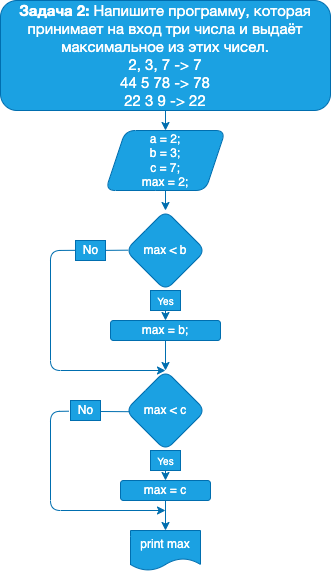

The diagram above was exported from draw.io. Its source (the exported page's mxGraphModel, read from the mxfile embedded in the PNG):
<mxGraphModel dx="808" dy="392" grid="1" gridSize="10" guides="1" tooltips="1" connect="1" arrows="1" fold="1" page="1" pageScale="1" pageWidth="827" pageHeight="1169" math="0" shadow="0">
  <root>
    <mxCell id="0" />
    <mxCell id="1" parent="0" />
    <mxCell id="5" value="" style="edgeStyle=none;html=1;fontColor=#FFFFFF;fillColor=#1ba1e2;strokeColor=#006EAF;" parent="1" source="3" target="4" edge="1">
      <mxGeometry relative="1" as="geometry" />
    </mxCell>
    <mxCell id="3" value="&lt;p style=&quot;box-sizing: border-box ; margin: 0px ; font-family: &amp;quot;roboto&amp;quot; , &amp;quot;san francisco&amp;quot; , &amp;quot;helvetica neue&amp;quot; , &amp;quot;helvetica&amp;quot; , &amp;quot;arial&amp;quot; ; font-size: 15px&quot;&gt;&lt;span style=&quot;box-sizing: border-box ; font-weight: 700&quot;&gt;Задача 2:&lt;/span&gt;&lt;span class=&quot;Apple-converted-space&quot;&gt;&amp;nbsp;&lt;/span&gt;Напишите программу, которая принимает на вход три числа и выдаёт максимальное из этих чисел.&lt;/p&gt;&lt;p style=&quot;box-sizing: border-box ; margin: 0px ; font-family: &amp;quot;roboto&amp;quot; , &amp;quot;san francisco&amp;quot; , &amp;quot;helvetica neue&amp;quot; , &amp;quot;helvetica&amp;quot; , &amp;quot;arial&amp;quot; ; font-size: 15px&quot;&gt;2, 3, 7 -&amp;gt; 7&lt;br style=&quot;box-sizing: border-box&quot;&gt;44 5 78 -&amp;gt; 78&lt;br style=&quot;box-sizing: border-box&quot;&gt;22 3 9 -&amp;gt; 22&lt;/p&gt;" style="rounded=1;whiteSpace=wrap;html=1;fontColor=#FFFFFF;fillColor=#1ba1e2;strokeColor=#006EAF;" parent="1" vertex="1">
      <mxGeometry x="140" width="330" height="110" as="geometry" />
    </mxCell>
    <mxCell id="7" value="" style="edgeStyle=none;html=1;fontColor=#FFFFFF;fillColor=#1ba1e2;strokeColor=#006EAF;" parent="1" source="4" target="6" edge="1">
      <mxGeometry relative="1" as="geometry" />
    </mxCell>
    <mxCell id="4" value="a = 2;&lt;br&gt;b = 3;&lt;br&gt;c = 7;&lt;br&gt;max = 2;" style="shape=parallelogram;perimeter=parallelogramPerimeter;whiteSpace=wrap;html=1;fixedSize=1;fontColor=#FFFFFF;rounded=1;fillColor=#1ba1e2;strokeColor=#006EAF;" parent="1" vertex="1">
      <mxGeometry x="245" y="130" width="120" height="60" as="geometry" />
    </mxCell>
    <mxCell id="9" value="" style="edgeStyle=none;html=1;fontColor=#FFFFFF;startArrow=none;fillColor=#1ba1e2;strokeColor=#006EAF;" parent="1" source="10" target="8" edge="1">
      <mxGeometry relative="1" as="geometry" />
    </mxCell>
    <mxCell id="6" value="max &amp;lt; b" style="rhombus;whiteSpace=wrap;html=1;fontColor=#FFFFFF;rounded=1;fillColor=#1ba1e2;strokeColor=#006EAF;" parent="1" vertex="1">
      <mxGeometry x="265" y="210" width="80" height="80" as="geometry" />
    </mxCell>
    <mxCell id="12" value="" style="edgeStyle=none;html=1;fontColor=#FFFFFF;entryX=0.5;entryY=0;entryDx=0;entryDy=0;fillColor=#1ba1e2;strokeColor=#006EAF;" parent="1" source="8" target="11" edge="1">
      <mxGeometry relative="1" as="geometry" />
    </mxCell>
    <mxCell id="8" value="max = b;" style="whiteSpace=wrap;html=1;fontColor=#FFFFFF;rounded=1;fillColor=#1ba1e2;strokeColor=#006EAF;" parent="1" vertex="1">
      <mxGeometry x="250" y="320" width="110" height="20" as="geometry" />
    </mxCell>
    <mxCell id="11" value="max &amp;lt; c" style="rhombus;whiteSpace=wrap;html=1;fontColor=#FFFFFF;rounded=1;fillColor=#1ba1e2;strokeColor=#006EAF;" parent="1" vertex="1">
      <mxGeometry x="265" y="370" width="80" height="80" as="geometry" />
    </mxCell>
    <mxCell id="16" value="" style="edgeStyle=none;html=1;fontColor=#FFFFFF;fillColor=#1ba1e2;strokeColor=#006EAF;" parent="1" source="13" target="15" edge="1">
      <mxGeometry relative="1" as="geometry" />
    </mxCell>
    <mxCell id="13" value="max = c" style="whiteSpace=wrap;html=1;fontColor=#FFFFFF;rounded=1;fillColor=#1ba1e2;strokeColor=#006EAF;" parent="1" vertex="1">
      <mxGeometry x="260" y="480" width="90" height="20" as="geometry" />
    </mxCell>
    <mxCell id="15" value="print max" style="shape=document;whiteSpace=wrap;html=1;boundedLbl=1;fontColor=#FFFFFF;rounded=1;fillColor=#1ba1e2;strokeColor=#006EAF;" parent="1" vertex="1">
      <mxGeometry x="270" y="530" width="70" height="40" as="geometry" />
    </mxCell>
    <mxCell id="17" value="" style="endArrow=classic;html=1;fontColor=#FFFFFF;exitX=0.027;exitY=0.491;exitDx=0;exitDy=0;entryX=0.5;entryY=0;entryDx=0;entryDy=0;startArrow=none;exitPerimeter=0;fillColor=#1ba1e2;strokeColor=#006EAF;" parent="1" source="19" target="11" edge="1">
      <mxGeometry width="50" height="50" relative="1" as="geometry">
        <mxPoint x="340" y="380" as="sourcePoint" />
        <mxPoint x="390" y="330" as="targetPoint" />
        <Array as="points">
          <mxPoint x="190" y="250" />
          <mxPoint x="190" y="370" />
        </Array>
      </mxGeometry>
    </mxCell>
    <mxCell id="18" value="" style="endArrow=classic;html=1;fontColor=#FFFFFF;exitX=-0.051;exitY=0.535;exitDx=0;exitDy=0;startArrow=none;exitPerimeter=0;fillColor=#1ba1e2;strokeColor=#006EAF;" parent="1" source="20" edge="1">
      <mxGeometry width="50" height="50" relative="1" as="geometry">
        <mxPoint x="265" y="411" as="sourcePoint" />
        <mxPoint x="305" y="510" as="targetPoint" />
        <Array as="points">
          <mxPoint x="190" y="411" />
          <mxPoint x="190" y="510" />
        </Array>
      </mxGeometry>
    </mxCell>
    <mxCell id="20" value="No" style="text;html=1;align=center;verticalAlign=middle;resizable=0;points=[];autosize=1;strokeColor=#006EAF;fillColor=#1ba1e2;fontColor=#FFFFFF;" parent="1" vertex="1">
      <mxGeometry x="210" y="400" width="30" height="20" as="geometry" />
    </mxCell>
    <mxCell id="21" value="" style="endArrow=none;html=1;fontColor=#FFFFFF;exitX=0.052;exitY=0.515;exitDx=0;exitDy=0;exitPerimeter=0;fillColor=#1ba1e2;strokeColor=#006EAF;" parent="1" source="11" edge="1">
      <mxGeometry width="50" height="50" relative="1" as="geometry">
        <mxPoint x="265" y="411" as="sourcePoint" />
        <mxPoint x="240" y="411" as="targetPoint" />
        <Array as="points" />
      </mxGeometry>
    </mxCell>
    <mxCell id="19" value="No" style="text;html=1;align=center;verticalAlign=middle;resizable=0;points=[];autosize=1;strokeColor=#006EAF;fillColor=#1ba1e2;fontColor=#FFFFFF;" parent="1" vertex="1">
      <mxGeometry x="215" y="240" width="30" height="20" as="geometry" />
    </mxCell>
    <mxCell id="22" value="" style="endArrow=none;html=1;fontColor=#FFFFFF;exitX=0.034;exitY=0.496;exitDx=0;exitDy=0;exitPerimeter=0;fillColor=#1ba1e2;strokeColor=#006EAF;" parent="1" source="6" target="19" edge="1">
      <mxGeometry width="50" height="50" relative="1" as="geometry">
        <mxPoint x="265" y="250" as="sourcePoint" />
        <mxPoint x="305" y="370" as="targetPoint" />
        <Array as="points" />
      </mxGeometry>
    </mxCell>
    <mxCell id="26" value="" style="edgeStyle=none;html=1;fontSize=10;fontColor=#FFFFFF;fillColor=#1ba1e2;strokeColor=#006EAF;" parent="1" source="10" target="6" edge="1">
      <mxGeometry relative="1" as="geometry" />
    </mxCell>
    <mxCell id="10" value="Yes" style="text;html=1;align=center;verticalAlign=middle;resizable=0;points=[];autosize=1;strokeColor=#006EAF;fillColor=#1ba1e2;fontColor=#FFFFFF;fontSize=10;" parent="1" vertex="1">
      <mxGeometry x="290" y="290" width="30" height="20" as="geometry" />
    </mxCell>
    <mxCell id="25" value="" style="edgeStyle=none;html=1;fontColor=#FFFFFF;endArrow=none;fillColor=#1ba1e2;strokeColor=#006EAF;" parent="1" source="6" target="10" edge="1">
      <mxGeometry relative="1" as="geometry">
        <mxPoint x="305" y="290" as="sourcePoint" />
        <mxPoint x="305" y="320" as="targetPoint" />
      </mxGeometry>
    </mxCell>
    <mxCell id="27" value="" style="edgeStyle=none;html=1;fontColor=#FFFFFF;startArrow=none;entryX=0.5;entryY=0;entryDx=0;entryDy=0;fillColor=#1ba1e2;strokeColor=#006EAF;" parent="1" source="28" target="13" edge="1">
      <mxGeometry relative="1" as="geometry">
        <mxPoint x="360" y="460" as="targetPoint" />
      </mxGeometry>
    </mxCell>
    <mxCell id="28" value="Yes" style="text;html=1;align=center;verticalAlign=middle;resizable=0;points=[];autosize=1;strokeColor=#006EAF;fillColor=#1ba1e2;fontColor=#FFFFFF;fontSize=10;" parent="1" vertex="1">
      <mxGeometry x="290" y="450" width="30" height="20" as="geometry" />
    </mxCell>
  </root>
</mxGraphModel>